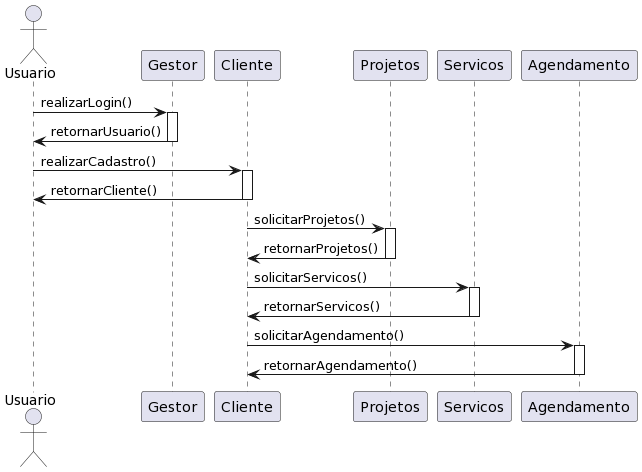

The diagram above was rendered by PlantUML. Its source (embedded in the PNG):
@startuml
actor Usuario
participant Gestor
participant Cliente
participant Projetos
participant Servicos
participant Agendamento

Usuario -> Gestor : realizarLogin()
activate Gestor
Gestor -> Usuario : retornarUsuario()
deactivate Gestor
Usuario -> Cliente : realizarCadastro()
activate Cliente
Cliente -> Usuario : retornarCliente()
deactivate Cliente
Cliente -> Projetos : solicitarProjetos()
activate Projetos
Projetos -> Cliente : retornarProjetos()
deactivate Projetos
Cliente -> Servicos : solicitarServicos()
activate Servicos
Servicos -> Cliente : retornarServicos()
deactivate Servicos
Cliente -> Agendamento : solicitarAgendamento()
activate Agendamento
Agendamento -> Cliente : retornarAgendamento()
deactivate Agendamento
@enduml